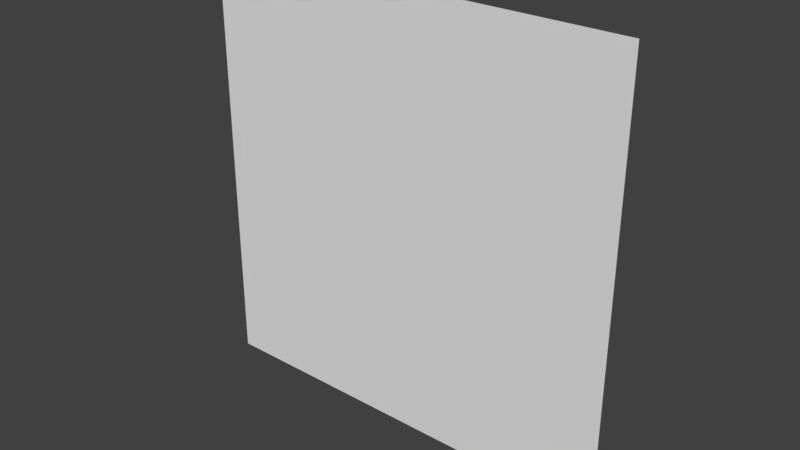 # Source: Quad.blend  (saved by Blender 2.79.0; exported with 4.5.12 LTS)
import bpy
from mathutils import Matrix  # noqa: F401  (used for matrix-valued properties, if any)

bpy.ops.wm.read_factory_settings(use_empty=True)
scene = bpy.context.scene
scene.name = 'Scene'

# ---- collections
col_collection_1 = bpy.data.collections.new('Collection 1'); scene.collection.children.link(col_collection_1)

# ---- world
world_world = bpy.data.worlds.new('World'); scene.world = world_world
world_world.color = (0.05088, 0.05088, 0.05088)
world_world.use_sun_shadow = False
world_world.sun_shadow_jitter_overblur = 0.0
world_world.cycles.sampling_method = 'MANUAL'

# ---- meshes
me_plane = bpy.data.meshes.new('Plane')
me_plane.from_pydata([(-0.5, 4.371e-08, 0.5), (0.5, 4.371e-08, 0.5), (-0.5, -4.371e-08, -0.5), (0.5, -4.371e-08, -0.5)], [], [(0, 1, 3, 2)])
me_plane.use_remesh_preserve_volume = False
me_plane.use_remesh_preserve_attributes = False
me_plane.use_mirror_vertex_groups = False
me_plane.update()

# ---- objects
ob_plane = bpy.data.objects.new('Plane', me_plane)

# ---- transforms, parenting, visibility, modifiers, constraints
ob_plane.location = (0.0, 0.0, 0.0)
ob_plane.lineart.crease_threshold = 0.0

# ---- collection membership
col_collection_1.objects.link(ob_plane)

# ---- scene / render settings (as saved in the file)
scene.frame_start = 1; scene.frame_end = 250; scene.frame_set(1)
scene.render.engine = 'BLENDER_EEVEE_NEXT'
scene.render.resolution_percentage = 50
scene.render.dither_intensity = 0.0
scene.cycles.use_denoising = False
scene.cycles.samples = 128
scene.cycles.sampling_pattern = 'TABULATED_SOBOL'
scene.cycles.use_adaptive_sampling = False
scene.cycles.use_light_tree = False
scene.cycles.blur_glossy = 0.0
scene.cycles.sample_clamp_indirect = 0.0
scene.view_settings.view_transform = 'Standard'
bpy.context.view_layer.update()

# ---- added for rendering (the .blend has no active camera and no usable light): camera, sun
cam_auto = bpy.data.cameras.new('AutoCamera')
cam_auto.lens = 50.0
cam_auto.sensor_width = 36.0
cam_auto.clip_end = 1000.0
ob_auto_camera = bpy.data.objects.new('AutoCamera', cam_auto)
scene.collection.objects.link(ob_auto_camera)
ob_auto_camera.location = (1.30847, -1.57016, 1.04677)
ob_auto_camera.rotation_euler = (1.09748, -7.21219e-08, 0.694738)
scene.camera = ob_auto_camera
light_auto_sun = bpy.data.lights.new('AutoSun', 'SUN')
light_auto_sun.energy = 3.0
light_auto_sun.angle = 0.0523599
ob_auto_sun = bpy.data.objects.new('AutoSun', light_auto_sun)
scene.collection.objects.link(ob_auto_sun)
ob_auto_sun.rotation_euler = (0.872665, 0.174533, 0.523599)
bpy.context.view_layer.update()

